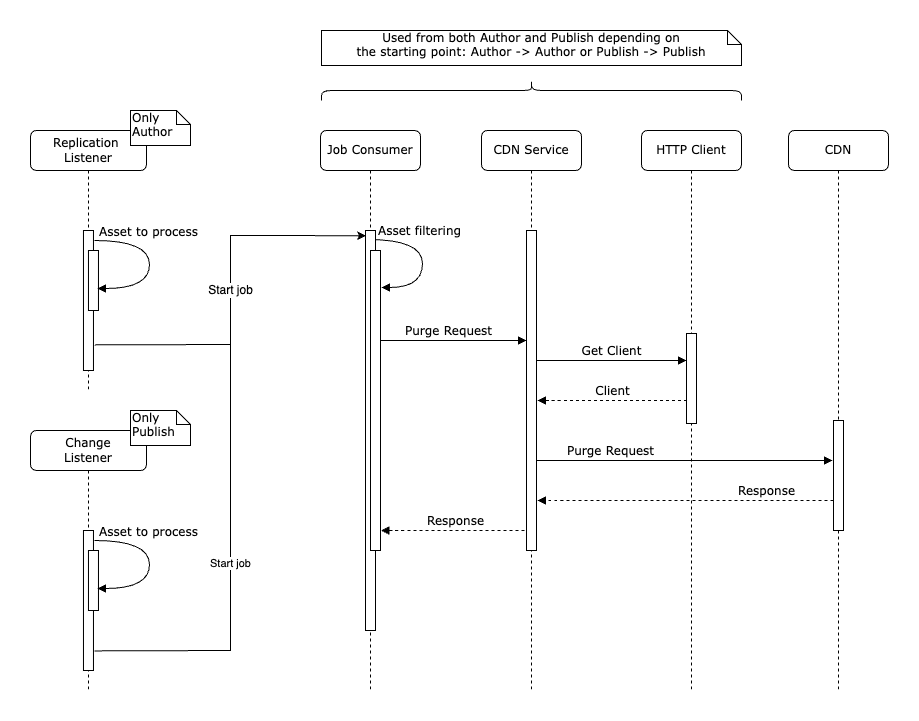

The diagram above was exported from draw.io. Its source (the exported page's mxGraphModel, read from the mxfile embedded in the PNG):
<mxGraphModel dx="2074" dy="1072" grid="1" gridSize="10" guides="1" tooltips="1" connect="1" arrows="1" fold="1" page="1" pageScale="1" pageWidth="827" pageHeight="1169" math="0" shadow="0">
  <root>
    <mxCell id="0" />
    <mxCell id="1" parent="0" />
    <mxCell id="hqB5qh8QHsi6yxW8S5x2-1" value="Purge Request" style="html=1;verticalAlign=bottom;endArrow=block;labelBackgroundColor=none;fontFamily=Verdana;fontSize=12;edgeStyle=elbowEdgeStyle;elbow=vertical;" edge="1" parent="1">
      <mxGeometry x="-0.488" relative="1" as="geometry">
        <mxPoint x="544" y="490" as="sourcePoint" />
        <mxPoint x="842" y="489.8571428571429" as="targetPoint" />
        <mxPoint as="offset" />
      </mxGeometry>
    </mxCell>
    <mxCell id="hqB5qh8QHsi6yxW8S5x2-2" value="Asset filtering" style="html=1;verticalAlign=bottom;endArrow=block;labelBackgroundColor=none;fontFamily=Verdana;fontSize=12;elbow=vertical;edgeStyle=orthogonalEdgeStyle;curved=1;exitX=1.038;exitY=0.345;exitPerimeter=0;" edge="1" parent="1">
      <mxGeometry x="-0.2745" y="-1" relative="1" as="geometry">
        <mxPoint x="377" y="269" as="sourcePoint" />
        <mxPoint x="391" y="317" as="targetPoint" />
        <Array as="points">
          <mxPoint x="432" y="269" />
          <mxPoint x="432" y="317" />
        </Array>
        <mxPoint as="offset" />
      </mxGeometry>
    </mxCell>
    <mxCell id="hqB5qh8QHsi6yxW8S5x2-3" value="CDN Service" style="shape=umlLifeline;perimeter=lifelinePerimeter;whiteSpace=wrap;html=1;container=1;collapsible=0;recursiveResize=0;outlineConnect=0;rounded=1;shadow=0;comic=0;labelBackgroundColor=none;strokeWidth=1;fontFamily=Verdana;fontSize=12;align=center;" vertex="1" parent="1">
      <mxGeometry x="491" y="160" width="100" height="560" as="geometry" />
    </mxCell>
    <mxCell id="hqB5qh8QHsi6yxW8S5x2-4" value="Response" style="html=1;verticalAlign=bottom;endArrow=block;labelBackgroundColor=none;fontFamily=Verdana;fontSize=12;edgeStyle=elbowEdgeStyle;elbow=vertical;dashed=1;" edge="1" parent="hqB5qh8QHsi6yxW8S5x2-3">
      <mxGeometry relative="1" as="geometry">
        <mxPoint x="49" y="400" as="sourcePoint" />
        <Array as="points">
          <mxPoint x="-85.5" y="400" />
        </Array>
        <mxPoint x="-100.5" y="400" as="targetPoint" />
      </mxGeometry>
    </mxCell>
    <mxCell id="hqB5qh8QHsi6yxW8S5x2-5" value="" style="html=1;points=[];perimeter=orthogonalPerimeter;rounded=0;shadow=0;comic=0;labelBackgroundColor=none;strokeWidth=1;fontFamily=Verdana;fontSize=12;align=center;" vertex="1" parent="hqB5qh8QHsi6yxW8S5x2-3">
      <mxGeometry x="45" y="100" width="10" height="320" as="geometry" />
    </mxCell>
    <mxCell id="hqB5qh8QHsi6yxW8S5x2-6" value="Client" style="html=1;verticalAlign=bottom;endArrow=block;labelBackgroundColor=none;fontFamily=Verdana;fontSize=12;edgeStyle=elbowEdgeStyle;elbow=vertical;dashed=1;" edge="1" parent="hqB5qh8QHsi6yxW8S5x2-3">
      <mxGeometry relative="1" as="geometry">
        <mxPoint x="205.5" y="270" as="sourcePoint" />
        <Array as="points">
          <mxPoint x="71" y="270" />
        </Array>
        <mxPoint x="56" y="270" as="targetPoint" />
      </mxGeometry>
    </mxCell>
    <mxCell id="hqB5qh8QHsi6yxW8S5x2-7" value="Get Client" style="html=1;verticalAlign=bottom;endArrow=block;entryX=0;entryY=0;labelBackgroundColor=none;fontFamily=Verdana;fontSize=12;edgeStyle=elbowEdgeStyle;elbow=vertical;" edge="1" parent="hqB5qh8QHsi6yxW8S5x2-3">
      <mxGeometry relative="1" as="geometry">
        <mxPoint x="55" y="230" as="sourcePoint" />
        <mxPoint x="205" y="230.00000000000023" as="targetPoint" />
      </mxGeometry>
    </mxCell>
    <mxCell id="hqB5qh8QHsi6yxW8S5x2-8" value="Purge Request" style="html=1;verticalAlign=bottom;endArrow=block;entryX=0;entryY=0;labelBackgroundColor=none;fontFamily=Verdana;fontSize=12;edgeStyle=elbowEdgeStyle;elbow=vertical;" edge="1" parent="hqB5qh8QHsi6yxW8S5x2-3" source="hqB5qh8QHsi6yxW8S5x2-13">
      <mxGeometry relative="1" as="geometry">
        <mxPoint x="-85" y="210" as="sourcePoint" />
        <mxPoint x="45" y="210" as="targetPoint" />
        <Array as="points">
          <mxPoint x="40" y="210" />
        </Array>
      </mxGeometry>
    </mxCell>
    <mxCell id="hqB5qh8QHsi6yxW8S5x2-9" value="HTTP Client" style="shape=umlLifeline;perimeter=lifelinePerimeter;whiteSpace=wrap;html=1;container=1;collapsible=0;recursiveResize=0;outlineConnect=0;rounded=1;shadow=0;comic=0;labelBackgroundColor=none;strokeWidth=1;fontFamily=Verdana;fontSize=12;align=center;" vertex="1" parent="1">
      <mxGeometry x="651" y="160" width="100" height="560" as="geometry" />
    </mxCell>
    <mxCell id="hqB5qh8QHsi6yxW8S5x2-10" value="" style="html=1;points=[];perimeter=orthogonalPerimeter;rounded=0;shadow=0;comic=0;labelBackgroundColor=none;strokeWidth=1;fontFamily=Verdana;fontSize=12;align=center;" vertex="1" parent="hqB5qh8QHsi6yxW8S5x2-9">
      <mxGeometry x="45" y="203" width="10" height="90" as="geometry" />
    </mxCell>
    <mxCell id="hqB5qh8QHsi6yxW8S5x2-11" value="CDN" style="shape=umlLifeline;perimeter=lifelinePerimeter;whiteSpace=wrap;html=1;container=1;collapsible=0;recursiveResize=0;outlineConnect=0;rounded=1;shadow=0;comic=0;labelBackgroundColor=none;strokeWidth=1;fontFamily=Verdana;fontSize=12;align=center;" vertex="1" parent="1">
      <mxGeometry x="798" y="160" width="100" height="560" as="geometry" />
    </mxCell>
    <mxCell id="hqB5qh8QHsi6yxW8S5x2-12" value="" style="html=1;points=[];perimeter=orthogonalPerimeter;rounded=0;shadow=0;comic=0;labelBackgroundColor=none;strokeWidth=1;fontFamily=Verdana;fontSize=12;align=center;" vertex="1" parent="hqB5qh8QHsi6yxW8S5x2-11">
      <mxGeometry x="45" y="290" width="10" height="110" as="geometry" />
    </mxCell>
    <mxCell id="hqB5qh8QHsi6yxW8S5x2-13" value="Job Consumer" style="shape=umlLifeline;perimeter=lifelinePerimeter;whiteSpace=wrap;html=1;container=1;collapsible=0;recursiveResize=0;outlineConnect=0;rounded=1;shadow=0;comic=0;labelBackgroundColor=none;strokeWidth=1;fontFamily=Verdana;fontSize=12;align=center;" vertex="1" parent="1">
      <mxGeometry x="330" y="160" width="100" height="560" as="geometry" />
    </mxCell>
    <mxCell id="hqB5qh8QHsi6yxW8S5x2-14" value="" style="html=1;points=[];perimeter=orthogonalPerimeter;rounded=0;shadow=0;comic=0;labelBackgroundColor=none;strokeWidth=1;fontFamily=Verdana;fontSize=12;align=center;" vertex="1" parent="hqB5qh8QHsi6yxW8S5x2-13">
      <mxGeometry x="45" y="100" width="10" height="400" as="geometry" />
    </mxCell>
    <mxCell id="hqB5qh8QHsi6yxW8S5x2-15" value="" style="html=1;points=[];perimeter=orthogonalPerimeter;rounded=0;shadow=0;comic=0;labelBackgroundColor=none;strokeWidth=1;fontFamily=Verdana;fontSize=12;align=center;" vertex="1" parent="hqB5qh8QHsi6yxW8S5x2-13">
      <mxGeometry x="50" y="120" width="10" height="300" as="geometry" />
    </mxCell>
    <mxCell id="hqB5qh8QHsi6yxW8S5x2-16" value="Response" style="html=1;verticalAlign=bottom;endArrow=block;labelBackgroundColor=none;fontFamily=Verdana;fontSize=12;edgeStyle=elbowEdgeStyle;elbow=vertical;dashed=1;" edge="1" parent="1" source="hqB5qh8QHsi6yxW8S5x2-12">
      <mxGeometry x="-0.5475" relative="1" as="geometry">
        <mxPoint x="836.5" y="530" as="sourcePoint" />
        <Array as="points">
          <mxPoint x="562" y="530" />
        </Array>
        <mxPoint x="547" y="530" as="targetPoint" />
        <mxPoint as="offset" />
      </mxGeometry>
    </mxCell>
    <mxCell id="hqB5qh8QHsi6yxW8S5x2-17" value="Used from both Author and Publish&amp;nbsp;depending on&lt;br&gt;the starting point: Author -&amp;gt; Author or Publish -&amp;gt; Publish" style="shape=note;whiteSpace=wrap;html=1;size=14;verticalAlign=top;align=center;spacingTop=-6;rounded=0;shadow=0;comic=0;labelBackgroundColor=none;strokeWidth=1;fontFamily=Verdana;fontSize=12" vertex="1" parent="1">
      <mxGeometry x="331" y="60" width="420" height="35" as="geometry" />
    </mxCell>
    <mxCell id="hqB5qh8QHsi6yxW8S5x2-18" value="" style="shape=curlyBracket;whiteSpace=wrap;html=1;rounded=1;labelPosition=left;verticalLabelPosition=middle;align=right;verticalAlign=middle;rotation=90;" vertex="1" parent="1">
      <mxGeometry x="531" y="-90" width="20" height="420" as="geometry" />
    </mxCell>
    <mxCell id="hqB5qh8QHsi6yxW8S5x2-19" value="Replication&amp;nbsp;&lt;br&gt;Listener" style="shape=umlLifeline;perimeter=lifelinePerimeter;whiteSpace=wrap;html=1;container=1;collapsible=0;recursiveResize=0;outlineConnect=0;rounded=1;shadow=0;comic=0;labelBackgroundColor=none;strokeWidth=1;fontFamily=Verdana;fontSize=12;align=center;" vertex="1" parent="1">
      <mxGeometry x="40" y="160" width="116" height="260" as="geometry" />
    </mxCell>
    <mxCell id="hqB5qh8QHsi6yxW8S5x2-20" value="" style="html=1;points=[];perimeter=orthogonalPerimeter;rounded=0;shadow=0;comic=0;labelBackgroundColor=none;strokeWidth=1;fontFamily=Verdana;fontSize=12;align=center;" vertex="1" parent="hqB5qh8QHsi6yxW8S5x2-19">
      <mxGeometry x="52.97" y="100" width="10" height="140" as="geometry" />
    </mxCell>
    <mxCell id="hqB5qh8QHsi6yxW8S5x2-21" value="" style="html=1;points=[];perimeter=orthogonalPerimeter;rounded=0;shadow=0;comic=0;labelBackgroundColor=none;strokeWidth=1;fontFamily=Verdana;fontSize=12;align=center;" vertex="1" parent="hqB5qh8QHsi6yxW8S5x2-19">
      <mxGeometry x="57.97" y="120" width="10" height="60" as="geometry" />
    </mxCell>
    <mxCell id="hqB5qh8QHsi6yxW8S5x2-22" value="Asset to process" style="html=1;verticalAlign=bottom;endArrow=block;labelBackgroundColor=none;fontFamily=Verdana;fontSize=12;elbow=vertical;edgeStyle=orthogonalEdgeStyle;curved=1;exitX=1.038;exitY=0.345;exitPerimeter=0;entryX=0.933;entryY=0.611;entryDx=0;entryDy=0;entryPerimeter=0;" edge="1" parent="hqB5qh8QHsi6yxW8S5x2-19">
      <mxGeometry x="-0.2745" y="-1" relative="1" as="geometry">
        <mxPoint x="63.97" y="110" as="sourcePoint" />
        <mxPoint x="66.97" y="158" as="targetPoint" />
        <Array as="points">
          <mxPoint x="118.97000000000003" y="110" />
          <mxPoint x="118.97000000000003" y="158" />
        </Array>
        <mxPoint as="offset" />
      </mxGeometry>
    </mxCell>
    <mxCell id="hqB5qh8QHsi6yxW8S5x2-23" value="Start job" style="endArrow=classic;html=1;rounded=0;exitX=1.117;exitY=0.817;exitDx=0;exitDy=0;exitPerimeter=0;entryX=0.057;entryY=0.013;entryDx=0;entryDy=0;entryPerimeter=0;fontSize=12;" edge="1" parent="1" source="hqB5qh8QHsi6yxW8S5x2-20" target="hqB5qh8QHsi6yxW8S5x2-14">
      <mxGeometry width="50" height="50" relative="1" as="geometry">
        <mxPoint x="340" y="450" as="sourcePoint" />
        <mxPoint x="390" y="400" as="targetPoint" />
        <Array as="points">
          <mxPoint x="240" y="374" />
          <mxPoint x="240" y="265" />
        </Array>
      </mxGeometry>
    </mxCell>
    <mxCell id="hqB5qh8QHsi6yxW8S5x2-24" value="Change &lt;br&gt;Listener" style="shape=umlLifeline;perimeter=lifelinePerimeter;whiteSpace=wrap;html=1;container=1;collapsible=0;recursiveResize=0;outlineConnect=0;rounded=1;shadow=0;comic=0;labelBackgroundColor=none;strokeWidth=1;fontFamily=Verdana;fontSize=12;align=center;" vertex="1" parent="1">
      <mxGeometry x="40" y="460" width="116" height="260" as="geometry" />
    </mxCell>
    <mxCell id="hqB5qh8QHsi6yxW8S5x2-25" value="" style="html=1;points=[];perimeter=orthogonalPerimeter;rounded=0;shadow=0;comic=0;labelBackgroundColor=none;strokeWidth=1;fontFamily=Verdana;fontSize=12;align=center;" vertex="1" parent="hqB5qh8QHsi6yxW8S5x2-24">
      <mxGeometry x="52.97" y="100" width="10" height="140" as="geometry" />
    </mxCell>
    <mxCell id="hqB5qh8QHsi6yxW8S5x2-26" value="" style="html=1;points=[];perimeter=orthogonalPerimeter;rounded=0;shadow=0;comic=0;labelBackgroundColor=none;strokeWidth=1;fontFamily=Verdana;fontSize=12;align=center;" vertex="1" parent="hqB5qh8QHsi6yxW8S5x2-24">
      <mxGeometry x="57.97" y="120" width="10" height="60" as="geometry" />
    </mxCell>
    <mxCell id="hqB5qh8QHsi6yxW8S5x2-27" value="Asset to process" style="html=1;verticalAlign=bottom;endArrow=block;labelBackgroundColor=none;fontFamily=Verdana;fontSize=12;elbow=vertical;edgeStyle=orthogonalEdgeStyle;curved=1;exitX=1.038;exitY=0.345;exitPerimeter=0;entryX=0.933;entryY=0.611;entryDx=0;entryDy=0;entryPerimeter=0;" edge="1" parent="hqB5qh8QHsi6yxW8S5x2-24">
      <mxGeometry x="-0.2745" y="-1" relative="1" as="geometry">
        <mxPoint x="63.97" y="110" as="sourcePoint" />
        <mxPoint x="66.97" y="158" as="targetPoint" />
        <Array as="points">
          <mxPoint x="118.97000000000003" y="110" />
          <mxPoint x="118.97000000000003" y="158" />
        </Array>
        <mxPoint as="offset" />
      </mxGeometry>
    </mxCell>
    <mxCell id="hqB5qh8QHsi6yxW8S5x2-28" value="Start job" style="endArrow=none;html=1;rounded=0;exitX=1.103;exitY=0.86;exitDx=0;exitDy=0;exitPerimeter=0;" edge="1" parent="1" source="hqB5qh8QHsi6yxW8S5x2-25">
      <mxGeometry width="50" height="50" relative="1" as="geometry">
        <mxPoint x="180" y="690" as="sourcePoint" />
        <mxPoint x="240" y="370" as="targetPoint" />
        <Array as="points">
          <mxPoint x="240" y="680" />
        </Array>
      </mxGeometry>
    </mxCell>
    <mxCell id="hqB5qh8QHsi6yxW8S5x2-29" value="Only&lt;br&gt;Author" style="shape=note;whiteSpace=wrap;html=1;size=14;verticalAlign=top;align=left;spacingTop=-6;rounded=0;shadow=0;comic=0;labelBackgroundColor=none;strokeWidth=1;fontFamily=Verdana;fontSize=12" vertex="1" parent="1">
      <mxGeometry x="140" y="140" width="60" height="35" as="geometry" />
    </mxCell>
    <mxCell id="hqB5qh8QHsi6yxW8S5x2-30" value="Only&lt;br&gt;Publish" style="shape=note;whiteSpace=wrap;html=1;size=14;verticalAlign=top;align=left;spacingTop=-6;rounded=0;shadow=0;comic=0;labelBackgroundColor=none;strokeWidth=1;fontFamily=Verdana;fontSize=12" vertex="1" parent="1">
      <mxGeometry x="140" y="440" width="60" height="35" as="geometry" />
    </mxCell>
  </root>
</mxGraphModel>